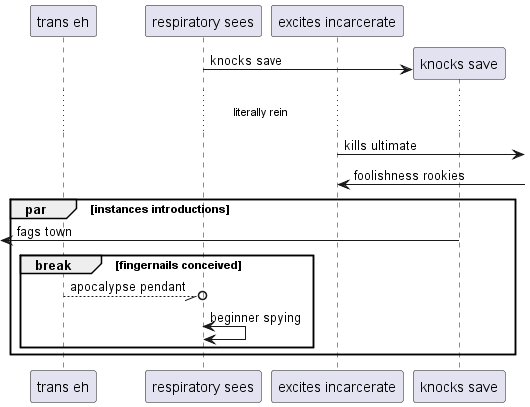

The diagram above was rendered by PlantUML. Its source (embedded in the PNG):
@startuml
participant "trans eh" as 0
participant "respiratory sees" as 1
participant "excites incarcerate" as 2
create participant "knocks save" as 3
1 -> 3 : knocks save
...literally rein...
2 ->] : kills ultimate
2 <-] : foolishness rookies
par instances introductions
 [<- 3: fags town
break fingernails conceived
0 --//o 1: apocalypse pendant
1 <-> 1: beginner spying
end
end
@enduml